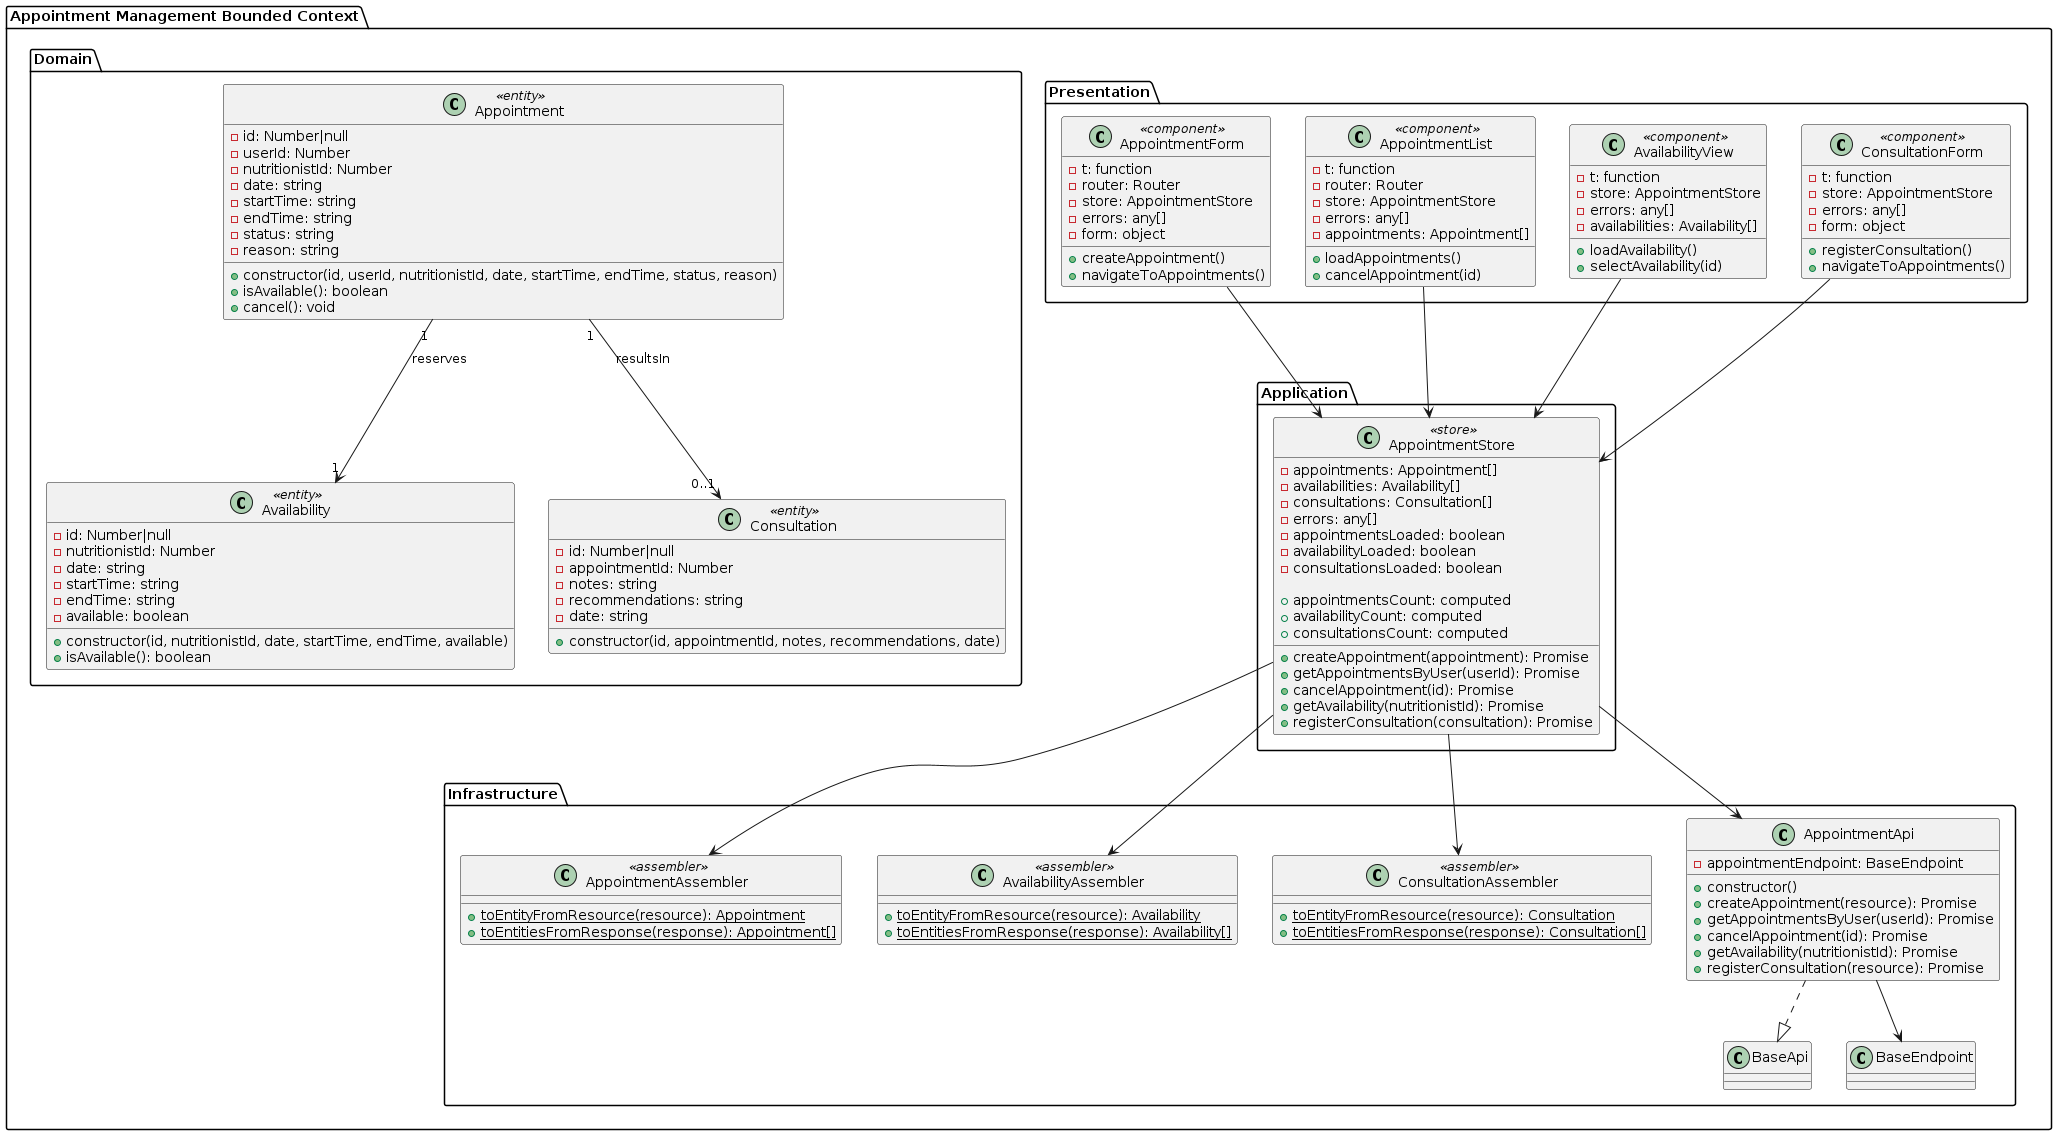

The diagram above was rendered by PlantUML. Its source (embedded in the PNG):
@startuml
package "Appointment Management Bounded Context" as am {

    package "Domain" as am_domain {

        class Appointment <<entity>> {
            - id: Number|null
            - userId: Number
            - nutritionistId: Number
            - date: string
            - startTime: string
            - endTime: string
            - status: string
            - reason: string
            + constructor(id, userId, nutritionistId, date, startTime, endTime, status, reason)
            + isAvailable(): boolean
            + cancel(): void
        }

        class Availability <<entity>> {
            - id: Number|null
            - nutritionistId: Number
            - date: string
            - startTime: string
            - endTime: string
            - available: boolean
            + constructor(id, nutritionistId, date, startTime, endTime, available)
            + isAvailable(): boolean
        }

        class Consultation <<entity>> {
            - id: Number|null
            - appointmentId: Number
            - notes: string
            - recommendations: string
            - date: string
            + constructor(id, appointmentId, notes, recommendations, date)
        }

        Appointment "1" --> "1" Availability : reserves
        Appointment "1" --> "0..1" Consultation : resultsIn
    }


    package "Infrastructure" as am_infrastructure {

        class AppointmentAssembler <<assembler>> {
            + {static} toEntityFromResource(resource): Appointment
            + {static} toEntitiesFromResponse(response): Appointment[]
        }

        class AvailabilityAssembler <<assembler>> {
            + {static} toEntityFromResource(resource): Availability
            + {static} toEntitiesFromResponse(response): Availability[]
        }

        class ConsultationAssembler <<assembler>> {
            + {static} toEntityFromResource(resource): Consultation
            + {static} toEntitiesFromResponse(response): Consultation[]
        }

        class AppointmentApi {
            - appointmentEndpoint: BaseEndpoint
            + constructor()
            + createAppointment(resource): Promise
            + getAppointmentsByUser(userId): Promise
            + cancelAppointment(id): Promise
            + getAvailability(nutritionistId): Promise
            + registerConsultation(resource): Promise
        }

        AppointmentApi ..|> BaseApi
        AppointmentApi --> BaseEndpoint
    }


    package "Application" as am_application {

        class AppointmentStore <<store>> {
            - appointments: Appointment[]
            - availabilities: Availability[]
            - consultations: Consultation[]
            - errors: any[]
            - appointmentsLoaded: boolean
            - availabilityLoaded: boolean
            - consultationsLoaded: boolean

            + appointmentsCount: computed
            + availabilityCount: computed
            + consultationsCount: computed

            + createAppointment(appointment): Promise
            + getAppointmentsByUser(userId): Promise
            + cancelAppointment(id): Promise
            + getAvailability(nutritionistId): Promise
            + registerConsultation(consultation): Promise
        }

        AppointmentStore --> AppointmentApi
        AppointmentStore --> AppointmentAssembler
        AppointmentStore --> AvailabilityAssembler
        AppointmentStore --> ConsultationAssembler
    }


    package "Presentation" as am_presentation {

        class AppointmentForm <<component>> {
            - t: function
            - router: Router
            - store: AppointmentStore
            - errors: any[]
            - form: object
            + createAppointment()
            + navigateToAppointments()
        }

        class AppointmentList <<component>> {
            - t: function
            - router: Router
            - store: AppointmentStore
            - errors: any[]
            - appointments: Appointment[]
            + loadAppointments()
            + cancelAppointment(id)
        }

        class AvailabilityView <<component>> {
            - t: function
            - store: AppointmentStore
            - errors: any[]
            - availabilities: Availability[]
            + loadAvailability()
            + selectAvailability(id)
        }

        class ConsultationForm <<component>> {
            - t: function
            - store: AppointmentStore
            - errors: any[]
            - form: object
            + registerConsultation()
            + navigateToAppointments()
        }

        AppointmentForm --> AppointmentStore
        AppointmentList --> AppointmentStore
        AvailabilityView --> AppointmentStore
        ConsultationForm --> AppointmentStore
    }
}
@enduml